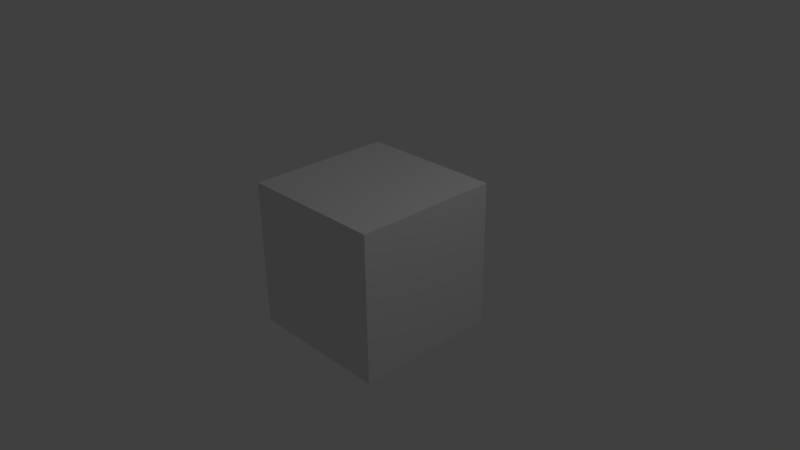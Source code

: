 # Source: cube.blend  (saved by Blender 2.76.0; exported with 4.5.12 LTS)
import bpy
from mathutils import Matrix  # noqa: F401  (used for matrix-valued properties, if any)

bpy.ops.wm.read_factory_settings(use_empty=True)
scene = bpy.context.scene
scene.name = 'Scene'

# ---- collections
col_collection_1 = bpy.data.collections.new('Collection 1'); scene.collection.children.link(col_collection_1)

# ---- materials (node trees are filled in below, after node groups)
mat_material = bpy.data.materials.new('Material')
mat_material.alpha_threshold = 0.0
mat_material.use_transparent_shadow = False
mat_material.preview_render_type = 'FLAT'
mat_material.roughness = 0.5
mat_material.line_color = (0.0, 0.0, 0.0, 1.0)

# ---- material node trees

# ---- world
world_world = bpy.data.worlds.new('World'); scene.world = world_world
world_world.color = (0.05088, 0.05088, 0.05088)
world_world.use_sun_shadow = False
world_world.sun_shadow_jitter_overblur = 0.0
world_world.cycles.sampling_method = 'MANUAL'
world_world.cycles.sample_map_resolution = 256

# ---- cameras
cam_camera = bpy.data.cameras.new('Camera')
cam_camera.clip_end = 100.0
cam_camera.lens = 35.0
cam_camera.sensor_width = 32.0
cam_camera.sensor_height = 18.0
cam_camera.ortho_scale = 7.314
cam_camera.dof.focus_distance = 0.0
cam_camera.dof.aperture_fstop = 128.0

# ---- lights
light_lamp = bpy.data.lights.new('Lamp', 'POINT')
light_lamp.transmission_factor = 0.0
light_lamp.cutoff_distance = 30.0
light_lamp.energy = 100.0
light_lamp.shadow_buffer_clip_start = 1.001
light_lamp.shadow_soft_size = 0.1
light_lamp.shadow_maximum_resolution = 0.006
light_lamp.use_absolute_resolution = True
light_lamp.cycles.use_multiple_importance_sampling = False

# ---- meshes
me_cube = bpy.data.meshes.new('Cube')
me_cube.from_pydata([(1.0, 1.0, -1.0), (1.0, -1.0, -1.0), (-1.0, -1.0, -1.0), (-1.0, 1.0, -1.0), (1.0, 1.0, 1.0), (1.0, -1.0, 1.0), (-1.0, -1.0, 1.0), (-1.0, 1.0, 1.0)], [], [(0, 1, 2, 3), (4, 7, 6, 5), (0, 4, 5, 1), (1, 5, 6, 2), (2, 6, 7, 3), (4, 0, 3, 7)])
_uv = me_cube.uv_layers.new(name='UVMap')
_uv.uv.foreach_set('vector', [0.002838, 0.252, 0.249, 0.252, 0.249, 0.4981, 0.002838, 0.4981, 0.4967, 0.2487, 0.7474, 0.2487, 0.7474, 0.4993, 0.4967, 0.4993, 0.7456, 0.2456, 1.002, 0.2456, 1.002, 0.5024, 0.7456, 0.5024, 0.5012, 0.5012, 0.7547, 0.5012, 0.7547, 0.7547, 0.5012, 0.7547, 0.2528, 0.2508, 0.4991, 0.2508, 0.4991, 0.4972, 0.2528, 0.4972, 0.4925, -0.007493, 0.7516, -0.007493, 0.7516, 0.2515, 0.4925, 0.2515])
me_cube.materials.append(mat_material)
me_cube.use_remesh_preserve_volume = False
me_cube.use_remesh_preserve_attributes = False
me_cube.use_mirror_vertex_groups = False
me_cube.update()

# ---- objects
ob_cube = bpy.data.objects.new('Cube', me_cube)
ob_lamp = bpy.data.objects.new('Lamp', light_lamp)
ob_camera = bpy.data.objects.new('Camera', cam_camera)

# ---- transforms, parenting, visibility, modifiers, constraints
ob_cube.location = (0.0, 0.0, 0.0)
ob_cube.lock_rotations_4d = False
ob_cube.empty_display_type = 'ARROWS'
ob_cube.lineart.crease_threshold = 0.0
ob_lamp.location = (4.076, 1.005, 5.904)
ob_lamp.rotation_euler = (0.6503, 0.05522, 1.866)
ob_lamp.lock_rotations_4d = False
ob_lamp.empty_display_type = 'ARROWS'
ob_lamp.color = (0.0, 0.0, 0.0, 0.0)
ob_lamp.lineart.crease_threshold = 0.0
ob_camera.location = (7.481, -6.508, 5.344)
ob_camera.rotation_euler = (1.109, 0.01082, 0.8149)
ob_camera.lock_rotations_4d = False
ob_camera.empty_display_type = 'ARROWS'
ob_camera.color = (0.0, 0.0, 0.0, 0.0)
ob_camera.display_type = 'WIRE'
ob_camera.lineart.crease_threshold = 0.0

# ---- collection membership
col_collection_1.objects.link(ob_cube)
col_collection_1.objects.link(ob_lamp)
col_collection_1.objects.link(ob_camera)

# ---- scene / render settings (as saved in the file)
scene.camera = ob_camera
scene.frame_start = 1; scene.frame_end = 250; scene.frame_set(1)
scene.render.engine = 'BLENDER_EEVEE_NEXT'
scene.render.resolution_percentage = 50
scene.render.dither_intensity = 0.0
scene.cycles.use_denoising = False
scene.cycles.samples = 10
scene.cycles.sampling_pattern = 'TABULATED_SOBOL'
scene.cycles.light_sampling_threshold = 0.0
scene.cycles.use_adaptive_sampling = False
scene.cycles.use_light_tree = False
scene.cycles.blur_glossy = 0.0
scene.cycles.pixel_filter_type = 'GAUSSIAN'
scene.cycles.sample_clamp_indirect = 0.0
scene.view_settings.view_transform = 'Standard'
bpy.context.view_layer.update()
